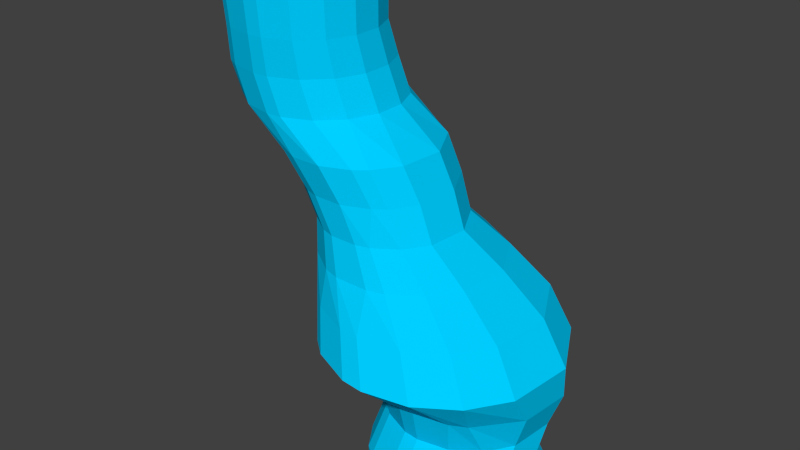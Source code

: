# Source: ModelData.blend  (saved by Blender 2.69.0; exported with 4.5.12 LTS)
import bpy
from mathutils import Matrix  # noqa: F401  (used for matrix-valued properties, if any)

bpy.ops.wm.read_factory_settings(use_empty=True)
scene = bpy.context.scene
scene.name = 'Scene'

# ---- collections
col_collection_1 = bpy.data.collections.new('Collection 1'); scene.collection.children.link(col_collection_1)

# ---- materials (node trees are filled in below, after node groups)
mat_material = bpy.data.materials.new('Material')
mat_material.alpha_threshold = 0.0
mat_material.use_transparent_shadow = False
mat_material.diffuse_color = (0.0, 0.6189, 1.0, 1.0)
mat_material.roughness = 0.5
mat_material.line_color = (0.0, 0.0, 0.0, 1.0)

# ---- material node trees

# ---- world
world_world = bpy.data.worlds.new('World'); scene.world = world_world
world_world.color = (0.05088, 0.05088, 0.05088)
world_world.use_sun_shadow = False
world_world.sun_shadow_jitter_overblur = 0.0
world_world.cycles.sampling_method = 'MANUAL'
world_world.cycles.sample_map_resolution = 256

# ---- meshes
me_slice_100 = bpy.data.meshes.new('slice.100')
me_slice_100.from_pydata([(0.0, 1.0, 0.0), (-0.1951, 0.9808, 0.0), (-0.3827, 0.9239, 0.0), (-0.5556, 0.8315, 0.0), (-0.7071, 0.7071, 0.0), (-0.8315, 0.5556, 0.0), (-0.9239, 0.3827, 0.0), (-0.9808, 0.1951, 0.0), (-1.0, 7.55e-08, 0.0), (-0.9808, -0.1951, 0.0), (-0.9239, -0.3827, 0.0), (-0.8315, -0.5556, 0.0), (-0.7071, -0.7071, 0.0), (-0.5556, -0.8315, 0.0), (-0.3827, -0.9239, 0.0), (-0.1951, -0.9808, 0.0), (3.258e-07, -1.0, 0.0), (0.1951, -0.9808, 0.0), (0.3827, -0.9239, 0.0), (0.5556, -0.8315, 0.0), (0.7071, -0.7071, 0.0), (0.8315, -0.5556, 0.0), (0.9239, -0.3827, 0.0), (0.9808, -0.1951, 0.0), (1.0, 9.656e-07, 0.0), (0.9808, 0.1951, 0.0), (0.9239, 0.3827, 0.0), (0.8315, 0.5556, 0.0), (0.7071, 0.7071, 0.0), (0.5556, 0.8315, 0.0), (0.3827, 0.9239, 0.0), (0.1951, 0.9808, 0.0)], [(1, 0), (2, 1), (3, 2), (4, 3), (5, 4), (6, 5), (7, 6), (8, 7), (9, 8), (10, 9), (11, 10), (12, 11), (13, 12), (14, 13), (15, 14), (16, 15), (17, 16), (18, 17), (19, 18), (20, 19), (21, 20), (22, 21), (23, 22), (24, 23), (25, 24), (26, 25), (27, 26), (28, 27), (29, 28), (30, 29), (31, 30), (0, 31)], [])
me_slice_100.use_remesh_preserve_volume = False
me_slice_100.use_remesh_preserve_attributes = False
me_slice_100.use_mirror_vertex_groups = False
me_slice_100.update()
me_slice_013 = bpy.data.meshes.new('slice.013')
me_slice_013.from_pydata([(0.0, 1.0, 0.0), (-0.1951, 0.9808, 0.0), (-0.3827, 0.9239, 0.0), (-0.5556, 0.8315, 0.0), (-0.7071, 0.7071, 0.0), (-0.8315, 0.5556, 0.0), (-0.9239, 0.3827, 0.0), (-0.9808, 0.1951, 0.0), (-1.0, 7.55e-08, 0.0), (-0.9808, -0.1951, 0.0), (-0.9239, -0.3827, 0.0), (-0.8315, -0.5556, 0.0), (-0.7071, -0.7071, 0.0), (-0.5556, -0.8315, 0.0), (-0.3827, -0.9239, 0.0), (-0.1951, -0.9808, 0.0), (3.258e-07, -1.0, 0.0), (0.1951, -0.9808, 0.0), (0.3827, -0.9239, 0.0), (0.5556, -0.8315, 0.0), (0.7071, -0.7071, 0.0), (0.8315, -0.5556, 0.0), (0.9239, -0.3827, 0.0), (0.9808, -0.1951, 0.0), (1.0, 9.656e-07, 0.0), (0.9808, 0.1951, 0.0), (0.9239, 0.3827, 0.0), (0.8315, 0.5556, 0.0), (0.7071, 0.7071, 0.0), (0.5556, 0.8315, 0.0), (0.3827, 0.9239, 0.0), (0.1951, 0.9808, 0.0)], [(1, 0), (2, 1), (3, 2), (4, 3), (5, 4), (6, 5), (7, 6), (8, 7), (9, 8), (10, 9), (11, 10), (12, 11), (13, 12), (14, 13), (15, 14), (16, 15), (17, 16), (18, 17), (19, 18), (20, 19), (21, 20), (22, 21), (23, 22), (24, 23), (25, 24), (26, 25), (27, 26), (28, 27), (29, 28), (30, 29), (31, 30), (0, 31)], [])
me_slice_013.use_remesh_preserve_volume = False
me_slice_013.use_remesh_preserve_attributes = False
me_slice_013.use_mirror_vertex_groups = False
me_slice_013.update()
me_slice_012 = bpy.data.meshes.new('slice.012')
me_slice_012.from_pydata([(0.0, 1.0, 0.0), (-0.1951, 0.9808, 0.0), (-0.3827, 0.9239, 0.0), (-0.5556, 0.8315, 0.0), (-0.7071, 0.7071, 0.0), (-0.8315, 0.5556, 0.0), (-0.9239, 0.3827, 0.0), (-0.9808, 0.1951, 0.0), (-1.0, 7.55e-08, 0.0), (-0.9808, -0.1951, 0.0), (-0.9239, -0.3827, 0.0), (-0.8315, -0.5556, 0.0), (-0.7071, -0.7071, 0.0), (-0.5556, -0.8315, 0.0), (-0.3827, -0.9239, 0.0), (-0.1951, -0.9808, 0.0), (3.258e-07, -1.0, 0.0), (0.1951, -0.9808, 0.0), (0.3827, -0.9239, 0.0), (0.5556, -0.8315, 0.0), (0.7071, -0.7071, 0.0), (0.8315, -0.5556, 0.0), (0.9239, -0.3827, 0.0), (0.9808, -0.1951, 0.0), (1.0, 9.656e-07, 0.0), (0.9808, 0.1951, 0.0), (0.9239, 0.3827, 0.0), (0.8315, 0.5556, 0.0), (0.7071, 0.7071, 0.0), (0.5556, 0.8315, 0.0), (0.3827, 0.9239, 0.0), (0.1951, 0.9808, 0.0)], [(1, 0), (2, 1), (3, 2), (4, 3), (5, 4), (6, 5), (7, 6), (8, 7), (9, 8), (10, 9), (11, 10), (12, 11), (13, 12), (14, 13), (15, 14), (16, 15), (17, 16), (18, 17), (19, 18), (20, 19), (21, 20), (22, 21), (23, 22), (24, 23), (25, 24), (26, 25), (27, 26), (28, 27), (29, 28), (30, 29), (31, 30), (0, 31)], [])
me_slice_012.use_remesh_preserve_volume = False
me_slice_012.use_remesh_preserve_attributes = False
me_slice_012.use_mirror_vertex_groups = False
me_slice_012.update()
me_slice_011 = bpy.data.meshes.new('slice.011')
me_slice_011.from_pydata([(0.0, 1.0, 0.0), (-0.1951, 0.9808, 0.0), (-0.3827, 0.9239, 0.0), (-0.5556, 0.8315, 0.0), (-0.7071, 0.7071, 0.0), (-0.8315, 0.5556, 0.0), (-0.9239, 0.3827, 0.0), (-0.9808, 0.1951, 0.0), (-1.0, 7.55e-08, 0.0), (-0.9808, -0.1951, 0.0), (-0.9239, -0.3827, 0.0), (-0.8315, -0.5556, 0.0), (-0.7071, -0.7071, 0.0), (-0.5556, -0.8315, 0.0), (-0.3827, -0.9239, 0.0), (-0.1951, -0.9808, 0.0), (3.258e-07, -1.0, 0.0), (0.1951, -0.9808, 0.0), (0.3827, -0.9239, 0.0), (0.5556, -0.8315, 0.0), (0.7071, -0.7071, 0.0), (0.8315, -0.5556, 0.0), (0.9239, -0.3827, 0.0), (0.9808, -0.1951, 0.0), (1.0, 9.656e-07, 0.0), (0.9808, 0.1951, 0.0), (0.9239, 0.3827, 0.0), (0.8315, 0.5556, 0.0), (0.7071, 0.7071, 0.0), (0.5556, 0.8315, 0.0), (0.3827, 0.9239, 0.0), (0.1951, 0.9808, 0.0)], [(1, 0), (2, 1), (3, 2), (4, 3), (5, 4), (6, 5), (7, 6), (8, 7), (9, 8), (10, 9), (11, 10), (12, 11), (13, 12), (14, 13), (15, 14), (16, 15), (17, 16), (18, 17), (19, 18), (20, 19), (21, 20), (22, 21), (23, 22), (24, 23), (25, 24), (26, 25), (27, 26), (28, 27), (29, 28), (30, 29), (31, 30), (0, 31)], [])
me_slice_011.use_remesh_preserve_volume = False
me_slice_011.use_remesh_preserve_attributes = False
me_slice_011.use_mirror_vertex_groups = False
me_slice_011.update()
me_slice_010 = bpy.data.meshes.new('slice.010')
me_slice_010.from_pydata([(0.0, 1.0, 0.0), (-0.1951, 0.9808, 0.0), (-0.3827, 0.9239, 0.0), (-0.5556, 0.8315, 0.0), (-0.7071, 0.7071, 0.0), (-0.8315, 0.5556, 0.0), (-0.9239, 0.3827, 0.0), (-0.9808, 0.1951, 0.0), (-1.0, 7.55e-08, 0.0), (-0.9808, -0.1951, 0.0), (-0.9239, -0.3827, 0.0), (-0.8315, -0.5556, 0.0), (-0.7071, -0.7071, 0.0), (-0.5556, -0.8315, 0.0), (-0.3827, -0.9239, 0.0), (-0.1951, -0.9808, 0.0), (3.258e-07, -1.0, 0.0), (0.1951, -0.9808, 0.0), (0.3827, -0.9239, 0.0), (0.5556, -0.8315, 0.0), (0.7071, -0.7071, 0.0), (0.8315, -0.5556, 0.0), (0.9239, -0.3827, 0.0), (0.9808, -0.1951, 0.0), (1.0, 9.656e-07, 0.0), (0.9808, 0.1951, 0.0), (0.9239, 0.3827, 0.0), (0.8315, 0.5556, 0.0), (0.7071, 0.7071, 0.0), (0.5556, 0.8315, 0.0), (0.3827, 0.9239, 0.0), (0.1951, 0.9808, 0.0)], [(1, 0), (2, 1), (3, 2), (4, 3), (5, 4), (6, 5), (7, 6), (8, 7), (9, 8), (10, 9), (11, 10), (12, 11), (13, 12), (14, 13), (15, 14), (16, 15), (17, 16), (18, 17), (19, 18), (20, 19), (21, 20), (22, 21), (23, 22), (24, 23), (25, 24), (26, 25), (27, 26), (28, 27), (29, 28), (30, 29), (31, 30), (0, 31)], [])
me_slice_010.use_remesh_preserve_volume = False
me_slice_010.use_remesh_preserve_attributes = False
me_slice_010.use_mirror_vertex_groups = False
me_slice_010.update()
me_slice_009 = bpy.data.meshes.new('slice.009')
me_slice_009.from_pydata([(0.0, 1.0, 0.0), (-0.1951, 0.9808, 0.0), (-0.3827, 0.9239, 0.0), (-0.5556, 0.8315, 0.0), (-0.7071, 0.7071, 0.0), (-0.8315, 0.5556, 0.0), (-0.9239, 0.3827, 0.0), (-0.9808, 0.1951, 0.0), (-1.0, 7.55e-08, 0.0), (-0.9808, -0.1951, 0.0), (-0.9239, -0.3827, 0.0), (-0.8315, -0.5556, 0.0), (-0.7071, -0.7071, 0.0), (-0.5556, -0.8315, 0.0), (-0.3827, -0.9239, 0.0), (-0.1951, -0.9808, 0.0), (3.258e-07, -1.0, 0.0), (0.1951, -0.9808, 0.0), (0.3827, -0.9239, 0.0), (0.5556, -0.8315, 0.0), (0.7071, -0.7071, 0.0), (0.8315, -0.5556, 0.0), (0.9239, -0.3827, 0.0), (0.9808, -0.1951, 0.0), (1.0, 9.656e-07, 0.0), (0.9808, 0.1951, 0.0), (0.9239, 0.3827, 0.0), (0.8315, 0.5556, 0.0), (0.7071, 0.7071, 0.0), (0.5556, 0.8315, 0.0), (0.3827, 0.9239, 0.0), (0.1951, 0.9808, 0.0)], [(1, 0), (2, 1), (3, 2), (4, 3), (5, 4), (6, 5), (7, 6), (8, 7), (9, 8), (10, 9), (11, 10), (12, 11), (13, 12), (14, 13), (15, 14), (16, 15), (17, 16), (18, 17), (19, 18), (20, 19), (21, 20), (22, 21), (23, 22), (24, 23), (25, 24), (26, 25), (27, 26), (28, 27), (29, 28), (30, 29), (31, 30), (0, 31)], [])
me_slice_009.use_remesh_preserve_volume = False
me_slice_009.use_remesh_preserve_attributes = False
me_slice_009.use_mirror_vertex_groups = False
me_slice_009.update()
me_slice_008 = bpy.data.meshes.new('slice.008')
me_slice_008.from_pydata([(0.0, 1.0, 0.0), (-0.1951, 0.9808, 0.0), (-0.3827, 0.9239, 0.0), (-0.5556, 0.8315, 0.0), (-0.7071, 0.7071, 0.0), (-0.8315, 0.5556, 0.0), (-0.9239, 0.3827, 0.0), (-0.9808, 0.1951, 0.0), (-1.0, 7.55e-08, 0.0), (-0.9808, -0.1951, 0.0), (-0.9239, -0.3827, 0.0), (-0.8315, -0.5556, 0.0), (-0.7071, -0.7071, 0.0), (-0.5556, -0.8315, 0.0), (-0.3827, -0.9239, 0.0), (-0.1951, -0.9808, 0.0), (3.258e-07, -1.0, 0.0), (0.1951, -0.9808, 0.0), (0.3827, -0.9239, 0.0), (0.5556, -0.8315, 0.0), (0.7071, -0.7071, 0.0), (0.8315, -0.5556, 0.0), (0.9239, -0.3827, 0.0), (0.9808, -0.1951, 0.0), (1.0, 9.656e-07, 0.0), (0.9808, 0.1951, 0.0), (0.9239, 0.3827, 0.0), (0.8315, 0.5556, 0.0), (0.7071, 0.7071, 0.0), (0.5556, 0.8315, 0.0), (0.3827, 0.9239, 0.0), (0.1951, 0.9808, 0.0)], [(1, 0), (2, 1), (3, 2), (4, 3), (5, 4), (6, 5), (7, 6), (8, 7), (9, 8), (10, 9), (11, 10), (12, 11), (13, 12), (14, 13), (15, 14), (16, 15), (17, 16), (18, 17), (19, 18), (20, 19), (21, 20), (22, 21), (23, 22), (24, 23), (25, 24), (26, 25), (27, 26), (28, 27), (29, 28), (30, 29), (31, 30), (0, 31)], [])
me_slice_008.use_remesh_preserve_volume = False
me_slice_008.use_remesh_preserve_attributes = False
me_slice_008.use_mirror_vertex_groups = False
me_slice_008.update()
me_slice_007 = bpy.data.meshes.new('slice.007')
me_slice_007.from_pydata([(0.0, 1.0, 0.0), (-0.1951, 0.9808, 0.0), (-0.3827, 0.9239, 0.0), (-0.5556, 0.8315, 0.0), (-0.7071, 0.7071, 0.0), (-0.8315, 0.5556, 0.0), (-0.9239, 0.3827, 0.0), (-0.9808, 0.1951, 0.0), (-1.0, 7.55e-08, 0.0), (-0.9808, -0.1951, 0.0), (-0.9239, -0.3827, 0.0), (-0.8315, -0.5556, 0.0), (-0.7071, -0.7071, 0.0), (-0.5556, -0.8315, 0.0), (-0.3827, -0.9239, 0.0), (-0.1951, -0.9808, 0.0), (3.258e-07, -1.0, 0.0), (0.1951, -0.9808, 0.0), (0.3827, -0.9239, 0.0), (0.5556, -0.8315, 0.0), (0.7071, -0.7071, 0.0), (0.8315, -0.5556, 0.0), (0.9239, -0.3827, 0.0), (0.9808, -0.1951, 0.0), (1.0, 9.656e-07, 0.0), (0.9808, 0.1951, 0.0), (0.9239, 0.3827, 0.0), (0.8315, 0.5556, 0.0), (0.7071, 0.7071, 0.0), (0.5556, 0.8315, 0.0), (0.3827, 0.9239, 0.0), (0.1951, 0.9808, 0.0)], [(1, 0), (2, 1), (3, 2), (4, 3), (5, 4), (6, 5), (7, 6), (8, 7), (9, 8), (10, 9), (11, 10), (12, 11), (13, 12), (14, 13), (15, 14), (16, 15), (17, 16), (18, 17), (19, 18), (20, 19), (21, 20), (22, 21), (23, 22), (24, 23), (25, 24), (26, 25), (27, 26), (28, 27), (29, 28), (30, 29), (31, 30), (0, 31)], [])
me_slice_007.use_remesh_preserve_volume = False
me_slice_007.use_remesh_preserve_attributes = False
me_slice_007.use_mirror_vertex_groups = False
me_slice_007.update()
me_slice_006 = bpy.data.meshes.new('slice.006')
me_slice_006.from_pydata([(0.0, 1.0, 0.0), (-0.1951, 0.9808, 0.0), (-0.3827, 0.9239, 0.0), (-0.5556, 0.8315, 0.0), (-0.7071, 0.7071, 0.0), (-0.8315, 0.5556, 0.0), (-0.9239, 0.3827, 0.0), (-0.9808, 0.1951, 0.0), (-1.0, 7.55e-08, 0.0), (-0.9808, -0.1951, 0.0), (-0.9239, -0.3827, 0.0), (-0.8315, -0.5556, 0.0), (-0.7071, -0.7071, 0.0), (-0.5556, -0.8315, 0.0), (-0.3827, -0.9239, 0.0), (-0.1951, -0.9808, 0.0), (3.258e-07, -1.0, 0.0), (0.1951, -0.9808, 0.0), (0.3827, -0.9239, 0.0), (0.5556, -0.8315, 0.0), (0.7071, -0.7071, 0.0), (0.8315, -0.5556, 0.0), (0.9239, -0.3827, 0.0), (0.9808, -0.1951, 0.0), (1.0, 9.656e-07, 0.0), (0.9808, 0.1951, 0.0), (0.9239, 0.3827, 0.0), (0.8315, 0.5556, 0.0), (0.7071, 0.7071, 0.0), (0.5556, 0.8315, 0.0), (0.3827, 0.9239, 0.0), (0.1951, 0.9808, 0.0)], [(1, 0), (2, 1), (3, 2), (4, 3), (5, 4), (6, 5), (7, 6), (8, 7), (9, 8), (10, 9), (11, 10), (12, 11), (13, 12), (14, 13), (15, 14), (16, 15), (17, 16), (18, 17), (19, 18), (20, 19), (21, 20), (22, 21), (23, 22), (24, 23), (25, 24), (26, 25), (27, 26), (28, 27), (29, 28), (30, 29), (31, 30), (0, 31)], [])
me_slice_006.use_remesh_preserve_volume = False
me_slice_006.use_remesh_preserve_attributes = False
me_slice_006.use_mirror_vertex_groups = False
me_slice_006.update()
me_slice_005 = bpy.data.meshes.new('slice.005')
me_slice_005.from_pydata([(0.0, 1.0, 0.0), (-0.1951, 0.9808, 0.0), (-0.3827, 0.9239, 0.0), (-0.5556, 0.8315, 0.0), (-0.7071, 0.7071, 0.0), (-0.8315, 0.5556, 0.0), (-0.9239, 0.3827, 0.0), (-0.9808, 0.1951, 0.0), (-1.0, 7.55e-08, 0.0), (-0.9808, -0.1951, 0.0), (-0.9239, -0.3827, 0.0), (-0.8315, -0.5556, 0.0), (-0.7071, -0.7071, 0.0), (-0.5556, -0.8315, 0.0), (-0.3827, -0.9239, 0.0), (-0.1951, -0.9808, 0.0), (3.258e-07, -1.0, 0.0), (0.1951, -0.9808, 0.0), (0.3827, -0.9239, 0.0), (0.5556, -0.8315, 0.0), (0.7071, -0.7071, 0.0), (0.8315, -0.5556, 0.0), (0.9239, -0.3827, 0.0), (0.9808, -0.1951, 0.0), (1.0, 9.656e-07, 0.0), (0.9808, 0.1951, 0.0), (0.9239, 0.3827, 0.0), (0.8315, 0.5556, 0.0), (0.7071, 0.7071, 0.0), (0.5556, 0.8315, 0.0), (0.3827, 0.9239, 0.0), (0.1951, 0.9808, 0.0)], [(1, 0), (2, 1), (3, 2), (4, 3), (5, 4), (6, 5), (7, 6), (8, 7), (9, 8), (10, 9), (11, 10), (12, 11), (13, 12), (14, 13), (15, 14), (16, 15), (17, 16), (18, 17), (19, 18), (20, 19), (21, 20), (22, 21), (23, 22), (24, 23), (25, 24), (26, 25), (27, 26), (28, 27), (29, 28), (30, 29), (31, 30), (0, 31)], [])
me_slice_005.use_remesh_preserve_volume = False
me_slice_005.use_remesh_preserve_attributes = False
me_slice_005.use_mirror_vertex_groups = False
me_slice_005.update()
me_slice_004 = bpy.data.meshes.new('slice.004')
me_slice_004.from_pydata([(0.0, 1.0, 0.0), (-0.1951, 0.9808, 0.0), (-0.3827, 0.9239, 0.0), (-0.5556, 0.8315, 0.0), (-0.7071, 0.7071, 0.0), (-0.8315, 0.5556, 0.0), (-0.9239, 0.3827, 0.0), (-0.9808, 0.1951, 0.0), (-1.0, 7.55e-08, 0.0), (-0.9808, -0.1951, 0.0), (-0.9239, -0.3827, 0.0), (-0.8315, -0.5556, 0.0), (-0.7071, -0.7071, 0.0), (-0.5556, -0.8315, 0.0), (-0.3827, -0.9239, 0.0), (-0.1951, -0.9808, 0.0), (3.258e-07, -1.0, 0.0), (0.1951, -0.9808, 0.0), (0.3827, -0.9239, 0.0), (0.5556, -0.8315, 0.0), (0.7071, -0.7071, 0.0), (0.8315, -0.5556, 0.0), (0.9239, -0.3827, 0.0), (0.9808, -0.1951, 0.0), (1.0, 9.656e-07, 0.0), (0.9808, 0.1951, 0.0), (0.9239, 0.3827, 0.0), (0.8315, 0.5556, 0.0), (0.7071, 0.7071, 0.0), (0.5556, 0.8315, 0.0), (0.3827, 0.9239, 0.0), (0.1951, 0.9808, 0.0)], [(1, 0), (2, 1), (3, 2), (4, 3), (5, 4), (6, 5), (7, 6), (8, 7), (9, 8), (10, 9), (11, 10), (12, 11), (13, 12), (14, 13), (15, 14), (16, 15), (17, 16), (18, 17), (19, 18), (20, 19), (21, 20), (22, 21), (23, 22), (24, 23), (25, 24), (26, 25), (27, 26), (28, 27), (29, 28), (30, 29), (31, 30), (0, 31)], [])
me_slice_004.use_remesh_preserve_volume = False
me_slice_004.use_remesh_preserve_attributes = False
me_slice_004.use_mirror_vertex_groups = False
me_slice_004.update()
me_slice_003 = bpy.data.meshes.new('slice.003')
me_slice_003.from_pydata([(0.0, 1.0, 0.0), (-0.1951, 0.9808, 0.0), (-0.3827, 0.9239, 0.0), (-0.5556, 0.8315, 0.0), (-0.7071, 0.7071, 0.0), (-0.8315, 0.5556, 0.0), (-0.9239, 0.3827, 0.0), (-0.9808, 0.1951, 0.0), (-1.0, 7.55e-08, 0.0), (-0.9808, -0.1951, 0.0), (-0.9239, -0.3827, 0.0), (-0.8315, -0.5556, 0.0), (-0.7071, -0.7071, 0.0), (-0.5556, -0.8315, 0.0), (-0.3827, -0.9239, 0.0), (-0.1951, -0.9808, 0.0), (3.258e-07, -1.0, 0.0), (0.1951, -0.9808, 0.0), (0.3827, -0.9239, 0.0), (0.5556, -0.8315, 0.0), (0.7071, -0.7071, 0.0), (0.8315, -0.5556, 0.0), (0.9239, -0.3827, 0.0), (0.9808, -0.1951, 0.0), (1.0, 9.656e-07, 0.0), (0.9808, 0.1951, 0.0), (0.9239, 0.3827, 0.0), (0.8315, 0.5556, 0.0), (0.7071, 0.7071, 0.0), (0.5556, 0.8315, 0.0), (0.3827, 0.9239, 0.0), (0.1951, 0.9808, 0.0)], [(1, 0), (2, 1), (3, 2), (4, 3), (5, 4), (6, 5), (7, 6), (8, 7), (9, 8), (10, 9), (11, 10), (12, 11), (13, 12), (14, 13), (15, 14), (16, 15), (17, 16), (18, 17), (19, 18), (20, 19), (21, 20), (22, 21), (23, 22), (24, 23), (25, 24), (26, 25), (27, 26), (28, 27), (29, 28), (30, 29), (31, 30), (0, 31)], [])
me_slice_003.use_remesh_preserve_volume = False
me_slice_003.use_remesh_preserve_attributes = False
me_slice_003.use_mirror_vertex_groups = False
me_slice_003.update()
me_slice_002 = bpy.data.meshes.new('slice.002')
me_slice_002.from_pydata([(0.0, 1.0, 0.0), (-0.1951, 0.9808, 0.0), (-0.3827, 0.9239, 0.0), (-0.5556, 0.8315, 0.0), (-0.7071, 0.7071, 0.0), (-0.8315, 0.5556, 0.0), (-0.9239, 0.3827, 0.0), (-0.9808, 0.1951, 0.0), (-1.0, 7.55e-08, 0.0), (-0.9808, -0.1951, 0.0), (-0.9239, -0.3827, 0.0), (-0.8315, -0.5556, 0.0), (-0.7071, -0.7071, 0.0), (-0.5556, -0.8315, 0.0), (-0.3827, -0.9239, 0.0), (-0.1951, -0.9808, 0.0), (3.258e-07, -1.0, 0.0), (0.1951, -0.9808, 0.0), (0.3827, -0.9239, 0.0), (0.5556, -0.8315, 0.0), (0.7071, -0.7071, 0.0), (0.8315, -0.5556, 0.0), (0.9239, -0.3827, 0.0), (0.9808, -0.1951, 0.0), (1.0, 9.656e-07, 0.0), (0.9808, 0.1951, 0.0), (0.9239, 0.3827, 0.0), (0.8315, 0.5556, 0.0), (0.7071, 0.7071, 0.0), (0.5556, 0.8315, 0.0), (0.3827, 0.9239, 0.0), (0.1951, 0.9808, 0.0)], [(1, 0), (2, 1), (3, 2), (4, 3), (5, 4), (6, 5), (7, 6), (8, 7), (9, 8), (10, 9), (11, 10), (12, 11), (13, 12), (14, 13), (15, 14), (16, 15), (17, 16), (18, 17), (19, 18), (20, 19), (21, 20), (22, 21), (23, 22), (24, 23), (25, 24), (26, 25), (27, 26), (28, 27), (29, 28), (30, 29), (31, 30), (0, 31)], [])
me_slice_002.use_remesh_preserve_volume = False
me_slice_002.use_remesh_preserve_attributes = False
me_slice_002.use_mirror_vertex_groups = False
me_slice_002.update()
me_slice_001 = bpy.data.meshes.new('slice.001')
me_slice_001.from_pydata([(0.0, 1.0, 0.0), (-0.1951, 0.9808, 0.0), (-0.3827, 0.9239, 0.0), (-0.5556, 0.8315, 0.0), (-0.7071, 0.7071, 0.0), (-0.8315, 0.5556, 0.0), (-0.9239, 0.3827, 0.0), (-0.9808, 0.1951, 0.0), (-1.0, 7.55e-08, 0.0), (-0.9808, -0.1951, 0.0), (-0.9239, -0.3827, 0.0), (-0.8315, -0.5556, 0.0), (-0.7071, -0.7071, 0.0), (-0.5556, -0.8315, 0.0), (-0.3827, -0.9239, 0.0), (-0.1951, -0.9808, 0.0), (3.258e-07, -1.0, 0.0), (0.1951, -0.9808, 0.0), (0.3827, -0.9239, 0.0), (0.5556, -0.8315, 0.0), (0.7071, -0.7071, 0.0), (0.8315, -0.5556, 0.0), (0.9239, -0.3827, 0.0), (0.9808, -0.1951, 0.0), (1.0, 9.656e-07, 0.0), (0.9808, 0.1951, 0.0), (0.9239, 0.3827, 0.0), (0.8315, 0.5556, 0.0), (0.7071, 0.7071, 0.0), (0.5556, 0.8315, 0.0), (0.3827, 0.9239, 0.0), (0.1951, 0.9808, 0.0)], [(1, 0), (2, 1), (3, 2), (4, 3), (5, 4), (6, 5), (7, 6), (8, 7), (9, 8), (10, 9), (11, 10), (12, 11), (13, 12), (14, 13), (15, 14), (16, 15), (17, 16), (18, 17), (19, 18), (20, 19), (21, 20), (22, 21), (23, 22), (24, 23), (25, 24), (26, 25), (27, 26), (28, 27), (29, 28), (30, 29), (31, 30), (0, 31)], [])
me_slice_001.use_remesh_preserve_volume = False
me_slice_001.use_remesh_preserve_attributes = False
me_slice_001.use_mirror_vertex_groups = False
me_slice_001.update()
me_slice_000 = bpy.data.meshes.new('slice.000')
me_slice_000.from_pydata([(0.0, 1.0, 0.0), (-0.1951, 0.9808, 0.0), (-0.3827, 0.9239, 0.0), (-0.5556, 0.8315, 0.0), (-0.7071, 0.7071, 0.0), (-0.8315, 0.5556, 0.0), (-0.9239, 0.3827, 0.0), (-0.9808, 0.1951, 0.0), (-1.0, 7.55e-08, 0.0), (-0.9808, -0.1951, 0.0), (-0.9239, -0.3827, 0.0), (-0.8315, -0.5556, 0.0), (-0.7071, -0.7071, 0.0), (-0.5556, -0.8315, 0.0), (-0.3827, -0.9239, 0.0), (-0.1951, -0.9808, 0.0), (3.258e-07, -1.0, 0.0), (0.1951, -0.9808, 0.0), (0.3827, -0.9239, 0.0), (0.5556, -0.8315, 0.0), (0.7071, -0.7071, 0.0), (0.8315, -0.5556, 0.0), (0.9239, -0.3827, 0.0), (0.9808, -0.1951, 0.0), (1.0, 9.656e-07, 0.0), (0.9808, 0.1951, 0.0), (0.9239, 0.3827, 0.0), (0.8315, 0.5556, 0.0), (0.7071, 0.7071, 0.0), (0.5556, 0.8315, 0.0), (0.3827, 0.9239, 0.0), (0.1951, 0.9808, 0.0)], [(1, 0), (2, 1), (3, 2), (4, 3), (5, 4), (6, 5), (7, 6), (8, 7), (9, 8), (10, 9), (11, 10), (12, 11), (13, 12), (14, 13), (15, 14), (16, 15), (17, 16), (18, 17), (19, 18), (20, 19), (21, 20), (22, 21), (23, 22), (24, 23), (25, 24), (26, 25), (27, 26), (28, 27), (29, 28), (30, 29), (31, 30), (0, 31)], [])
me_slice_000.use_remesh_preserve_volume = False
me_slice_000.use_remesh_preserve_attributes = False
me_slice_000.use_mirror_vertex_groups = False
me_slice_000.update()
me_plane = bpy.data.meshes.new('Plane')
me_plane.from_pydata([(0.2483, -5.913, 11.24), (-1.737, -6.244, 11.24), (-3.722, -5.913, 11.24), (0.2483, 3.35, 11.24), (-1.737, 3.681, 11.24), (-3.722, 3.35, 11.24), (2.895, -3.267, 11.24), (3.226, -1.282, 11.24), (2.895, 0.7033, 11.24), (-6.368, 0.7033, 11.24), (-6.699, -1.282, 11.24), (-6.368, -3.267, 11.24), (1.902, -4.921, 11.24), (-5.376, -4.921, 11.24), (1.902, 2.358, 11.24), (-5.376, 2.358, 11.24), (-5.376, 2.358, 10.35), (1.902, 2.358, 10.35), (-5.376, -4.921, 10.35), (1.902, -4.921, 10.35), (-6.368, -3.267, 10.35), (-6.699, -1.282, 10.35), (-6.368, 0.7033, 10.35), (2.895, 0.7033, 10.35), (3.226, -1.282, 10.35), (2.895, -3.267, 10.35), (-3.722, 3.35, 10.35), (-1.737, 3.681, 10.35), (0.2483, 3.35, 10.35), (-3.722, -5.913, 10.35), (-1.737, -6.244, 10.35), (0.2483, -5.913, 10.35), (-5.376, 2.358, 9.528), (1.902, 2.358, 9.528), (-5.376, -4.921, 9.528), (1.902, -4.921, 9.528), (-6.368, -3.267, 9.528), (-6.699, -1.282, 9.528), (-6.368, 0.7033, 9.528), (2.895, 0.7033, 9.528), (3.226, -1.282, 9.528), (2.895, -3.267, 9.528), (-3.722, 3.35, 9.528), (-1.737, 3.681, 9.528), (0.2483, 3.35, 9.528), (-3.722, -5.913, 9.528), (-1.737, -6.244, 9.528), (0.2483, -5.913, 9.528), (-5.376, 2.358, 8.705), (1.902, 2.358, 8.705), (-5.376, -4.921, 8.705), (1.902, -4.921, 8.705), (-6.368, -3.267, 8.705), (-6.699, -1.282, 8.705), (-6.368, 0.7033, 8.705), (2.895, 0.7033, 8.705), (3.226, -1.282, 8.705), (2.895, -3.267, 8.705), (-3.722, 3.35, 8.705), (-1.737, 3.681, 8.705), (0.2483, 3.35, 8.705), (-3.722, -5.913, 8.705), (-1.737, -6.244, 8.705), (0.2483, -5.913, 8.705), (-5.376, 2.358, 7.819), (1.902, 2.358, 7.819), (-5.376, -4.921, 7.819), (1.902, -4.921, 7.819), (-6.368, -3.267, 7.819), (-6.699, -1.282, 7.819), (-6.368, 0.7033, 7.819), (2.895, 0.7033, 7.819), (3.226, -1.282, 7.819), (2.895, -3.267, 7.819), (-3.722, 3.35, 7.819), (-1.737, 3.681, 7.819), (0.2483, 3.35, 7.819), (-3.722, -5.913, 7.819), (-1.737, -6.244, 7.819), (0.2483, -5.913, 7.819), (-5.376, 2.358, 6.825), (1.902, 2.358, 6.825), (-5.376, -4.921, 6.825), (1.902, -4.921, 6.825), (-6.368, -3.267, 6.825), (-6.699, -1.282, 6.825), (-6.368, 0.7033, 6.825), (2.895, 0.7033, 6.825), (3.226, -1.282, 6.825), (2.895, -3.267, 6.825), (-3.722, 3.35, 6.825), (-1.737, 3.681, 6.825), (0.2483, 3.35, 6.825), (-3.722, -5.913, 6.825), (-1.737, -6.244, 6.825), (0.2483, -5.913, 6.825), (-5.376, 2.358, 5.67), (1.902, 2.358, 5.67), (-5.376, -4.921, 5.67), (1.902, -4.921, 5.67), (-6.368, -3.267, 5.67), (-6.699, -1.282, 5.67), (-6.368, 0.7033, 5.67), (2.895, 0.7033, 5.67), (3.226, -1.282, 5.67), (2.895, -3.267, 5.67), (-3.722, 3.35, 5.67), (-1.737, 3.681, 5.67), (0.2483, 3.35, 5.67), (-3.722, -5.913, 5.67), (-1.737, -6.244, 5.67), (0.2483, -5.913, 5.67), (-5.376, 2.358, 4.247), (1.902, 2.358, 4.247), (-5.376, -4.921, 4.247), (1.902, -4.921, 4.247), (-6.368, -3.267, 4.247), (-6.699, -1.282, 4.247), (-6.368, 0.7033, 4.247), (2.895, 0.7033, 4.247), (3.226, -1.282, 4.247), (2.895, -3.267, 4.247), (-3.722, 3.35, 4.247), (-1.737, 3.681, 4.247), (0.2483, 3.35, 4.247), (-3.722, -5.913, 4.247), (-1.737, -6.244, 4.247), (0.2483, -5.913, 4.247), (-5.376, 2.358, 2.636), (1.902, 2.358, 2.636), (-5.376, -4.921, 2.636), (1.902, -4.921, 2.636), (-6.368, -3.267, 2.636), (-6.699, -1.282, 2.636), (-6.368, 0.7033, 2.636), (2.895, 0.7033, 2.636), (3.226, -1.282, 2.636), (2.895, -3.267, 2.636), (-3.722, 3.35, 2.636), (-1.737, 3.681, 2.636), (0.2483, 3.35, 2.636), (-3.722, -5.913, 2.636), (-1.737, -6.244, 2.636), (0.2483, -5.913, 2.636), (-5.376, 2.358, 1.185), (1.902, 2.358, 1.185), (-5.376, -4.921, 1.185), (1.902, -4.921, 1.185), (-6.368, -3.267, 1.185), (-6.699, -1.282, 1.185), (-6.368, 0.7033, 1.185), (2.895, 0.7033, 1.185), (3.226, -1.282, 1.185), (2.895, -3.267, 1.185), (-3.722, 3.35, 1.185), (-1.737, 3.681, 1.185), (0.2483, 3.35, 1.185), (-3.722, -5.913, 1.185), (-1.737, -6.244, 1.185), (0.2483, -5.913, 1.185), (-5.376, 2.358, -0.2111), (1.902, 2.358, -0.2111), (-5.376, -4.921, -0.2111), (1.902, -4.921, -0.2111), (-6.368, -3.267, -0.2111), (-6.699, -1.282, -0.2111), (-6.368, 0.7033, -0.2111), (2.895, 0.7033, -0.2111), (3.226, -1.282, -0.2111), (2.895, -3.267, -0.2111), (-3.722, 3.35, -0.2111), (-1.737, 3.681, -0.2111), (0.2483, 3.35, -0.2111), (-3.722, -5.913, -0.2111), (-1.737, -6.244, -0.2111), (0.2483, -5.913, -0.2111), (-5.376, 2.358, -1.366), (1.902, 2.358, -1.366), (-5.376, -4.921, -1.366), (1.902, -4.921, -1.366), (-6.368, -3.267, -1.366), (-6.699, -1.282, -1.366), (-6.368, 0.7033, -1.366), (2.895, 0.7033, -1.366), (3.226, -1.282, -1.366), (2.895, -3.267, -1.366), (-3.722, 3.35, -1.366), (-1.737, 3.681, -1.366), (0.2483, 3.35, -1.366), (-3.722, -5.913, -1.366), (-1.737, -6.244, -1.366), (0.2483, -5.913, -1.366), (-5.376, 2.358, -2.628), (1.902, 2.358, -2.628), (-5.376, -4.921, -2.628), (1.902, -4.921, -2.628), (-6.368, -3.267, -2.628), (-6.699, -1.282, -2.628), (-6.368, 0.7033, -2.628), (2.895, 0.7033, -2.628), (3.226, -1.282, -2.628), (2.895, -3.267, -2.628), (-3.722, 3.35, -2.628), (-1.737, 3.681, -2.628), (0.2483, 3.35, -2.628), (-3.722, -5.913, -2.628), (-1.737, -6.244, -2.628), (0.2483, -5.913, -2.628), (-5.376, 2.358, -3.917), (1.902, 2.358, -3.917), (-5.376, -4.921, -3.917), (1.902, -4.921, -3.917), (-6.368, -3.267, -3.917), (-6.699, -1.282, -3.917), (-6.368, 0.7033, -3.917), (2.895, 0.7033, -3.917), (3.226, -1.282, -3.917), (2.895, -3.267, -3.917), (-3.722, 3.35, -3.917), (-1.737, 3.681, -3.917), (0.2483, 3.35, -3.917), (-3.722, -5.913, -3.917), (-1.737, -6.244, -3.917), (0.2483, -5.913, -3.917), (-5.376, 2.358, -5.421), (1.902, 2.358, -5.421), (-5.376, -4.921, -5.421), (1.902, -4.921, -5.421), (-6.368, -3.267, -5.421), (-6.699, -1.282, -5.421), (-6.368, 0.7033, -5.421), (2.895, 0.7033, -5.421), (3.226, -1.282, -5.421), (2.895, -3.267, -5.421), (-3.722, 3.35, -5.421), (-1.737, 3.681, -5.421), (0.2483, 3.35, -5.421), (-3.722, -5.913, -5.421), (-1.737, -6.244, -5.421), (0.2483, -5.913, -5.421)], [], [(2, 13, 18, 29), (7, 6, 25, 24), (13, 11, 20, 18), (1, 2, 29, 30), (6, 12, 19, 25), (11, 10, 21, 20), (0, 1, 30, 31), (15, 5, 26, 16), (10, 9, 22, 21), (12, 0, 31, 19), (5, 4, 27, 26), (9, 15, 16, 22), (4, 3, 28, 27), (14, 8, 23, 17), (3, 14, 17, 28), (8, 7, 24, 23), (19, 31, 47, 35), (0, 12, 6, 7, 8, 14, 3, 4, 5, 15, 9, 10, 11, 13, 2, 1), (44, 33, 49, 60), (26, 27, 43, 42), (22, 16, 32, 38), (27, 28, 44, 43), (17, 23, 39, 33), (28, 17, 33, 44), (23, 24, 40, 39), (29, 18, 34, 45), (24, 25, 41, 40), (18, 20, 36, 34), (30, 29, 45, 46), (25, 19, 35, 41), (20, 21, 37, 36), (31, 30, 46, 47), (16, 26, 42, 32), (21, 22, 38, 37), (59, 60, 76, 75), (39, 40, 56, 55), (45, 34, 50, 61), (40, 41, 57, 56), (34, 36, 52, 50), (46, 45, 61, 62), (41, 35, 51, 57), (36, 37, 53, 52), (47, 46, 62, 63), (32, 42, 58, 48), (37, 38, 54, 53), (35, 47, 63, 51), (42, 43, 59, 58), (38, 32, 48, 54), (43, 44, 60, 59), (33, 39, 55, 49), (67, 79, 95, 83), (49, 55, 71, 65), (60, 49, 65, 76), (55, 56, 72, 71), (61, 50, 66, 77), (56, 57, 73, 72), (50, 52, 68, 66), (62, 61, 77, 78), (57, 51, 67, 73), (52, 53, 69, 68), (63, 62, 78, 79), (48, 58, 74, 64), (53, 54, 70, 69), (51, 63, 79, 67), (58, 59, 75, 74), (54, 48, 64, 70), (95, 94, 110, 111), (74, 75, 91, 90), (70, 64, 80, 86), (75, 76, 92, 91), (65, 71, 87, 81), (76, 65, 81, 92), (71, 72, 88, 87), (77, 66, 82, 93), (72, 73, 89, 88), (66, 68, 84, 82), (78, 77, 93, 94), (73, 67, 83, 89), (68, 69, 85, 84), (79, 78, 94, 95), (64, 74, 90, 80), (69, 70, 86, 85), (98, 100, 116, 114), (80, 90, 106, 96), (85, 86, 102, 101), (83, 95, 111, 99), (90, 91, 107, 106), (86, 80, 96, 102), (91, 92, 108, 107), (81, 87, 103, 97), (92, 81, 97, 108), (87, 88, 104, 103), (93, 82, 98, 109), (88, 89, 105, 104), (82, 84, 100, 98), (94, 93, 109, 110), (89, 83, 99, 105), (84, 85, 101, 100), (119, 120, 136, 135), (110, 109, 125, 126), (105, 99, 115, 121), (100, 101, 117, 116), (111, 110, 126, 127), (96, 106, 122, 112), (101, 102, 118, 117), (99, 111, 127, 115), (106, 107, 123, 122), (102, 96, 112, 118), (107, 108, 124, 123), (97, 103, 119, 113), (108, 97, 113, 124), (103, 104, 120, 119), (109, 98, 114, 125), (104, 105, 121, 120), (139, 140, 156, 155), (125, 114, 130, 141), (120, 121, 137, 136), (114, 116, 132, 130), (126, 125, 141, 142), (121, 115, 131, 137), (116, 117, 133, 132), (127, 126, 142, 143), (112, 122, 138, 128), (117, 118, 134, 133), (115, 127, 143, 131), (122, 123, 139, 138), (118, 112, 128, 134), (123, 124, 140, 139), (113, 119, 135, 129), (124, 113, 129, 140), (147, 159, 175, 163), (129, 135, 151, 145), (140, 129, 145, 156), (135, 136, 152, 151), (141, 130, 146, 157), (136, 137, 153, 152), (130, 132, 148, 146), (142, 141, 157, 158), (137, 131, 147, 153), (132, 133, 149, 148), (143, 142, 158, 159), (128, 138, 154, 144), (133, 134, 150, 149), (131, 143, 159, 147), (138, 139, 155, 154), (134, 128, 144, 150), (175, 174, 190, 191), (154, 155, 171, 170), (150, 144, 160, 166), (155, 156, 172, 171), (145, 151, 167, 161), (156, 145, 161, 172), (151, 152, 168, 167), (157, 146, 162, 173), (152, 153, 169, 168), (146, 148, 164, 162), (158, 157, 173, 174), (153, 147, 163, 169), (148, 149, 165, 164), (159, 158, 174, 175), (144, 154, 170, 160), (149, 150, 166, 165), (190, 189, 205, 206), (160, 170, 186, 176), (165, 166, 182, 181), (163, 175, 191, 179), (170, 171, 187, 186), (166, 160, 176, 182), (171, 172, 188, 187), (161, 167, 183, 177), (172, 161, 177, 188), (167, 168, 184, 183), (173, 162, 178, 189), (168, 169, 185, 184), (162, 164, 180, 178), (174, 173, 189, 190), (169, 163, 179, 185), (164, 165, 181, 180), (205, 194, 210, 221), (185, 179, 195, 201), (180, 181, 197, 196), (191, 190, 206, 207), (176, 186, 202, 192), (181, 182, 198, 197), (179, 191, 207, 195), (186, 187, 203, 202), (182, 176, 192, 198), (187, 188, 204, 203), (177, 183, 199, 193), (188, 177, 193, 204), (183, 184, 200, 199), (189, 178, 194, 205), (184, 185, 201, 200), (178, 180, 196, 194), (220, 209, 225, 236), (200, 201, 217, 216), (194, 196, 212, 210), (206, 205, 221, 222), (201, 195, 211, 217), (196, 197, 213, 212), (207, 206, 222, 223), (192, 202, 218, 208), (197, 198, 214, 213), (195, 207, 223, 211), (202, 203, 219, 218), (198, 192, 208, 214), (203, 204, 220, 219), (193, 199, 215, 209), (204, 193, 209, 220), (199, 200, 216, 215), (239, 238, 237, 226, 228, 229, 230, 224, 234, 235, 236, 225, 231, 232, 233, 227), (215, 216, 232, 231), (221, 210, 226, 237), (216, 217, 233, 232), (210, 212, 228, 226), (222, 221, 237, 238), (217, 211, 227, 233), (212, 213, 229, 228), (223, 222, 238, 239), (208, 218, 234, 224), (213, 214, 230, 229), (211, 223, 239, 227), (218, 219, 235, 234), (214, 208, 224, 230), (219, 220, 236, 235), (209, 215, 231, 225)])
_uv = me_plane.uv_layers.new(name='UVMap')
_uv.uv.foreach_set('vector', [0.0, 0.0, 1.0, 0.0, 1.0, 1.0, 0.0, 1.0, 0.0, 0.0, 1.0, 0.0, 1.0, 1.0, 0.0, 1.0, 0.0, 0.0, 1.0, 0.0, 1.0, 1.0, 0.0, 1.0, 0.0, 0.0, 1.0, 0.0, 1.0, 1.0, 0.0, 1.0, 0.0, 0.0, 1.0, 0.0, 1.0, 1.0, 0.0, 1.0, 0.0, 0.0, 1.0, 0.0, 1.0, 1.0, 0.0, 1.0, 0.0, 0.0, 1.0, 0.0, 1.0, 1.0, 0.0, 1.0, 0.0, 0.0, 1.0, 0.0, 1.0, 1.0, 0.0, 1.0, 0.0, 0.0, 1.0, 0.0, 1.0, 1.0, 0.0, 1.0, 0.0, 0.0, 1.0, 0.0, 1.0, 1.0, 0.0, 1.0, 0.0, 0.0, 1.0, 0.0, 1.0, 1.0, 0.0, 1.0, 0.0, 0.0, 1.0, 0.0, 1.0, 1.0, 0.0, 1.0, 0.0, 0.0, 1.0, 0.0, 1.0, 1.0, 0.0, 1.0, 0.0, 0.0, 1.0, 0.0, 1.0, 1.0, 0.0, 1.0, 0.0, 0.0, 1.0, 0.0, 1.0, 1.0, 0.0, 1.0, 0.0, 0.0, 1.0, 0.0, 1.0, 1.0, 0.0, 1.0, 0.0, 0.0, 1.0, 0.0, 1.0, 1.0, 0.0, 1.0, 0.5, 1.0, 0.6913, 0.9619, 0.8536, 0.8536, 0.9619, 0.6913, 1.0, 0.5, 0.9619, 0.3087, 0.8536, 0.1464, 0.6913, 0.03806, 0.5, 0.0, 0.3087, 0.03806, 0.1464, 0.1464, 0.03806, 0.3087, 0.0, 0.5, 0.03806, 0.6913, 0.1464, 0.8536, 0.3087, 0.9619, 0.0, 0.0, 1.0, 0.0, 1.0, 1.0, 0.0, 1.0, 0.0, 0.0, 1.0, 0.0, 1.0, 1.0, 0.0, 1.0, 0.0, 0.0, 1.0, 0.0, 1.0, 1.0, 0.0, 1.0, 0.0, 0.0, 1.0, 0.0, 1.0, 1.0, 0.0, 1.0, 0.0, 0.0, 1.0, 0.0, 1.0, 1.0, 0.0, 1.0, 0.0, 0.0, 1.0, 0.0, 1.0, 1.0, 0.0, 1.0, 0.0, 0.0, 1.0, 0.0, 1.0, 1.0, 0.0, 1.0, 0.0, 0.0, 1.0, 0.0, 1.0, 1.0, 0.0, 1.0, 0.0, 0.0, 1.0, 0.0, 1.0, 1.0, 0.0, 1.0, 0.0, 0.0, 1.0, 0.0, 1.0, 1.0, 0.0, 1.0, 0.0, 0.0, 1.0, 0.0, 1.0, 1.0, 0.0, 1.0, 0.0, 0.0, 1.0, 0.0, 1.0, 1.0, 0.0, 1.0, 0.0, 0.0, 1.0, 0.0, 1.0, 1.0, 0.0, 1.0, 0.0, 0.0, 1.0, 0.0, 1.0, 1.0, 0.0, 1.0, 0.0, 0.0, 1.0, 0.0, 1.0, 1.0, 0.0, 1.0, 0.0, 0.0, 1.0, 0.0, 1.0, 1.0, 0.0, 1.0, 0.0, 0.0, 1.0, 0.0, 1.0, 1.0, 0.0, 1.0, 0.0, 0.0, 1.0, 0.0, 1.0, 1.0, 0.0, 1.0, 0.0, 0.0, 1.0, 0.0, 1.0, 1.0, 0.0, 1.0, 0.0, 0.0, 1.0, 0.0, 1.0, 1.0, 0.0, 1.0, 0.0, 0.0, 1.0, 0.0, 1.0, 1.0, 0.0, 1.0, 0.0, 0.0, 1.0, 0.0, 1.0, 1.0, 0.0, 1.0, 0.0, 0.0, 1.0, 0.0, 1.0, 1.0, 0.0, 1.0, 0.0, 0.0, 1.0, 0.0, 1.0, 1.0, 0.0, 1.0, 0.0, 0.0, 1.0, 0.0, 1.0, 1.0, 0.0, 1.0, 0.0, 0.0, 1.0, 0.0, 1.0, 1.0, 0.0, 1.0, 0.0, 0.0, 1.0, 0.0, 1.0, 1.0, 0.0, 1.0, 0.0, 0.0, 1.0, 0.0, 1.0, 1.0, 0.0, 1.0, 0.0, 0.0, 1.0, 0.0, 1.0, 1.0, 0.0, 1.0, 0.0, 0.0, 1.0, 0.0, 1.0, 1.0, 0.0, 1.0, 0.0, 0.0, 1.0, 0.0, 1.0, 1.0, 0.0, 1.0, 0.0, 0.0, 1.0, 0.0, 1.0, 1.0, 0.0, 1.0, 0.0, 0.0, 1.0, 0.0, 1.0, 1.0, 0.0, 1.0, 0.0, 0.0, 1.0, 0.0, 1.0, 1.0, 0.0, 1.0, 0.0, 0.0, 1.0, 0.0, 1.0, 1.0, 0.0, 1.0, 0.0, 0.0, 1.0, 0.0, 1.0, 1.0, 0.0, 1.0, 0.0, 0.0, 1.0, 0.0, 1.0, 1.0, 0.0, 1.0, 0.0, 0.0, 1.0, 0.0, 1.0, 1.0, 0.0, 1.0, 0.0, 0.0, 1.0, 0.0, 1.0, 1.0, 0.0, 1.0, 0.0, 0.0, 1.0, 0.0, 1.0, 1.0, 0.0, 1.0, 0.0, 0.0, 1.0, 0.0, 1.0, 1.0, 0.0, 1.0, 0.0, 0.0, 1.0, 0.0, 1.0, 1.0, 0.0, 1.0, 0.0, 0.0, 1.0, 0.0, 1.0, 1.0, 0.0, 1.0, 0.0, 0.0, 1.0, 0.0, 1.0, 1.0, 0.0, 1.0, 0.0, 0.0, 1.0, 0.0, 1.0, 1.0, 0.0, 1.0, 0.0, 0.0, 1.0, 0.0, 1.0, 1.0, 0.0, 1.0, 0.0, 0.0, 1.0, 0.0, 1.0, 1.0, 0.0, 1.0, 0.0, 0.0, 1.0, 0.0, 1.0, 1.0, 0.0, 1.0, 0.0, 0.0, 1.0, 0.0, 1.0, 1.0, 0.0, 1.0, 0.0, 0.0, 1.0, 0.0, 1.0, 1.0, 0.0, 1.0, 0.0, 0.0, 1.0, 0.0, 1.0, 1.0, 0.0, 1.0, 0.0, 0.0, 1.0, 0.0, 1.0, 1.0, 0.0, 1.0, 0.0, 0.0, 1.0, 0.0, 1.0, 1.0, 0.0, 1.0, 0.0, 0.0, 1.0, 0.0, 1.0, 1.0, 0.0, 1.0, 0.0, 0.0, 1.0, 0.0, 1.0, 1.0, 0.0, 1.0, 0.0, 0.0, 1.0, 0.0, 1.0, 1.0, 0.0, 1.0, 0.0, 0.0, 1.0, 0.0, 1.0, 1.0, 0.0, 1.0, 0.0, 0.0, 1.0, 0.0, 1.0, 1.0, 0.0, 1.0, 0.0, 0.0, 1.0, 0.0, 1.0, 1.0, 0.0, 1.0, 0.0, 0.0, 1.0, 0.0, 1.0, 1.0, 0.0, 1.0, 0.0, 0.0, 1.0, 0.0, 1.0, 1.0, 0.0, 1.0, 0.0, 0.0, 1.0, 0.0, 1.0, 1.0, 0.0, 1.0, 0.0, 0.0, 1.0, 0.0, 1.0, 1.0, 0.0, 1.0, 0.0, 0.0, 1.0, 0.0, 1.0, 1.0, 0.0, 1.0, 0.0, 0.0, 1.0, 0.0, 1.0, 1.0, 0.0, 1.0, 0.0, 0.0, 1.0, 0.0, 1.0, 1.0, 0.0, 1.0, 0.0, 0.0, 1.0, 0.0, 1.0, 1.0, 0.0, 1.0, 0.0, 0.0, 1.0, 0.0, 1.0, 1.0, 0.0, 1.0, 0.0, 0.0, 1.0, 0.0, 1.0, 1.0, 0.0, 1.0, 0.0, 0.0, 1.0, 0.0, 1.0, 1.0, 0.0, 1.0, 0.0, 0.0, 1.0, 0.0, 1.0, 1.0, 0.0, 1.0, 0.0, 0.0, 1.0, 0.0, 1.0, 1.0, 0.0, 1.0, 0.0, 0.0, 1.0, 0.0, 1.0, 1.0, 0.0, 1.0, 0.0, 0.0, 1.0, 0.0, 1.0, 1.0, 0.0, 1.0, 0.0, 0.0, 1.0, 0.0, 1.0, 1.0, 0.0, 1.0, 0.0, 0.0, 1.0, 0.0, 1.0, 1.0, 0.0, 1.0, 0.0, 0.0, 1.0, 0.0, 1.0, 1.0, 0.0, 1.0, 0.0, 0.0, 1.0, 0.0, 1.0, 1.0, 0.0, 1.0, 0.0, 0.0, 1.0, 0.0, 1.0, 1.0, 0.0, 1.0, 0.0, 0.0, 1.0, 0.0, 1.0, 1.0, 0.0, 1.0, 0.0, 0.0, 1.0, 0.0, 1.0, 1.0, 0.0, 1.0, 0.0, 0.0, 1.0, 0.0, 1.0, 1.0, 0.0, 1.0, 0.0, 0.0, 1.0, 0.0, 1.0, 1.0, 0.0, 1.0, 0.0, 0.0, 1.0, 0.0, 1.0, 1.0, 0.0, 1.0, 0.0, 0.0, 1.0, 0.0, 1.0, 1.0, 0.0, 1.0, 0.0, 0.0, 1.0, 0.0, 1.0, 1.0, 0.0, 1.0, 0.0, 0.0, 1.0, 0.0, 1.0, 1.0, 0.0, 1.0, 0.0, 0.0, 1.0, 0.0, 1.0, 1.0, 0.0, 1.0, 0.0, 0.0, 1.0, 0.0, 1.0, 1.0, 0.0, 1.0, 0.0, 0.0, 1.0, 0.0, 1.0, 1.0, 0.0, 1.0, 0.0, 0.0, 1.0, 0.0, 1.0, 1.0, 0.0, 1.0, 0.0, 0.0, 1.0, 0.0, 1.0, 1.0, 0.0, 1.0, 0.0, 0.0, 1.0, 0.0, 1.0, 1.0, 0.0, 1.0, 0.0, 0.0, 1.0, 0.0, 1.0, 1.0, 0.0, 1.0, 0.0, 0.0, 1.0, 0.0, 1.0, 1.0, 0.0, 1.0, 0.0, 0.0, 1.0, 0.0, 1.0, 1.0, 0.0, 1.0, 0.0, 0.0, 1.0, 0.0, 1.0, 1.0, 0.0, 1.0, 0.0, 0.0, 1.0, 0.0, 1.0, 1.0, 0.0, 1.0, 0.0, 0.0, 1.0, 0.0, 1.0, 1.0, 0.0, 1.0, 0.0, 0.0, 1.0, 0.0, 1.0, 1.0, 0.0, 1.0, 0.0, 0.0, 1.0, 0.0, 1.0, 1.0, 0.0, 1.0, 0.0, 0.0, 1.0, 0.0, 1.0, 1.0, 0.0, 1.0, 0.0, 0.0, 1.0, 0.0, 1.0, 1.0, 0.0, 1.0, 0.0, 0.0, 1.0, 0.0, 1.0, 1.0, 0.0, 1.0, 0.0, 0.0, 1.0, 0.0, 1.0, 1.0, 0.0, 1.0, 0.0, 0.0, 1.0, 0.0, 1.0, 1.0, 0.0, 1.0, 0.0, 0.0, 1.0, 0.0, 1.0, 1.0, 0.0, 1.0, 0.0, 0.0, 1.0, 0.0, 1.0, 1.0, 0.0, 1.0, 0.0, 0.0, 1.0, 0.0, 1.0, 1.0, 0.0, 1.0, 0.0, 0.0, 1.0, 0.0, 1.0, 1.0, 0.0, 1.0, 0.0, 0.0, 1.0, 0.0, 1.0, 1.0, 0.0, 1.0, 0.0, 0.0, 1.0, 0.0, 1.0, 1.0, 0.0, 1.0, 0.0, 0.0, 1.0, 0.0, 1.0, 1.0, 0.0, 1.0, 0.0, 0.0, 1.0, 0.0, 1.0, 1.0, 0.0, 1.0, 0.0, 0.0, 1.0, 0.0, 1.0, 1.0, 0.0, 1.0, 0.0, 0.0, 1.0, 0.0, 1.0, 1.0, 0.0, 1.0, 0.0, 0.0, 1.0, 0.0, 1.0, 1.0, 0.0, 1.0, 0.0, 0.0, 1.0, 0.0, 1.0, 1.0, 0.0, 1.0, 0.0, 0.0, 1.0, 0.0, 1.0, 1.0, 0.0, 1.0, 0.0, 0.0, 1.0, 0.0, 1.0, 1.0, 0.0, 1.0, 0.0, 0.0, 1.0, 0.0, 1.0, 1.0, 0.0, 1.0, 0.0, 0.0, 1.0, 0.0, 1.0, 1.0, 0.0, 1.0, 0.0, 0.0, 1.0, 0.0, 1.0, 1.0, 0.0, 1.0, 0.0, 0.0, 1.0, 0.0, 1.0, 1.0, 0.0, 1.0, 0.0, 0.0, 1.0, 0.0, 1.0, 1.0, 0.0, 1.0, 0.0, 0.0, 1.0, 0.0, 1.0, 1.0, 0.0, 1.0, 0.0, 0.0, 1.0, 0.0, 1.0, 1.0, 0.0, 1.0, 0.0, 0.0, 1.0, 0.0, 1.0, 1.0, 0.0, 1.0, 0.0, 0.0, 1.0, 0.0, 1.0, 1.0, 0.0, 1.0, 0.0, 0.0, 1.0, 0.0, 1.0, 1.0, 0.0, 1.0, 0.0, 0.0, 1.0, 0.0, 1.0, 1.0, 0.0, 1.0, 0.0, 0.0, 1.0, 0.0, 1.0, 1.0, 0.0, 1.0, 0.0, 0.0, 1.0, 0.0, 1.0, 1.0, 0.0, 1.0, 0.0, 0.0, 1.0, 0.0, 1.0, 1.0, 0.0, 1.0, 0.0, 0.0, 1.0, 0.0, 1.0, 1.0, 0.0, 1.0, 0.0, 0.0, 1.0, 0.0, 1.0, 1.0, 0.0, 1.0, 0.0, 0.0, 1.0, 0.0, 1.0, 1.0, 0.0, 1.0, 0.0, 0.0, 1.0, 0.0, 1.0, 1.0, 0.0, 1.0, 0.0, 0.0, 1.0, 0.0, 1.0, 1.0, 0.0, 1.0, 0.0, 0.0, 1.0, 0.0, 1.0, 1.0, 0.0, 1.0, 0.0, 0.0, 1.0, 0.0, 1.0, 1.0, 0.0, 1.0, 0.0, 0.0, 1.0, 0.0, 1.0, 1.0, 0.0, 1.0, 0.0, 0.0, 1.0, 0.0, 1.0, 1.0, 0.0, 1.0, 0.0, 0.0, 1.0, 0.0, 1.0, 1.0, 0.0, 1.0, 0.0, 0.0, 1.0, 0.0, 1.0, 1.0, 0.0, 1.0, 0.0, 0.0, 1.0, 0.0, 1.0, 1.0, 0.0, 1.0, 0.0, 0.0, 1.0, 0.0, 1.0, 1.0, 0.0, 1.0, 0.0, 0.0, 1.0, 0.0, 1.0, 1.0, 0.0, 1.0, 0.0, 0.0, 1.0, 0.0, 1.0, 1.0, 0.0, 1.0, 0.0, 0.0, 1.0, 0.0, 1.0, 1.0, 0.0, 1.0, 0.0, 0.0, 1.0, 0.0, 1.0, 1.0, 0.0, 1.0, 0.0, 0.0, 1.0, 0.0, 1.0, 1.0, 0.0, 1.0, 0.0, 0.0, 1.0, 0.0, 1.0, 1.0, 0.0, 1.0, 0.0, 0.0, 1.0, 0.0, 1.0, 1.0, 0.0, 1.0, 0.0, 0.0, 1.0, 0.0, 1.0, 1.0, 0.0, 1.0, 0.0, 0.0, 1.0, 0.0, 1.0, 1.0, 0.0, 1.0, 0.0, 0.0, 1.0, 0.0, 1.0, 1.0, 0.0, 1.0, 0.0, 0.0, 1.0, 0.0, 1.0, 1.0, 0.0, 1.0, 0.0, 0.0, 1.0, 0.0, 1.0, 1.0, 0.0, 1.0, 0.0, 0.0, 1.0, 0.0, 1.0, 1.0, 0.0, 1.0, 0.0, 0.0, 1.0, 0.0, 1.0, 1.0, 0.0, 1.0, 0.0, 0.0, 1.0, 0.0, 1.0, 1.0, 0.0, 1.0, 0.0, 0.0, 1.0, 0.0, 1.0, 1.0, 0.0, 1.0, 0.0, 0.0, 1.0, 0.0, 1.0, 1.0, 0.0, 1.0, 0.0, 0.0, 1.0, 0.0, 1.0, 1.0, 0.0, 1.0, 0.0, 0.0, 1.0, 0.0, 1.0, 1.0, 0.0, 1.0, 0.0, 0.0, 1.0, 0.0, 1.0, 1.0, 0.0, 1.0, 0.0, 0.0, 1.0, 0.0, 1.0, 1.0, 0.0, 1.0, 0.0, 0.0, 1.0, 0.0, 1.0, 1.0, 0.0, 1.0, 0.0, 0.0, 1.0, 0.0, 1.0, 1.0, 0.0, 1.0, 0.0, 0.0, 1.0, 0.0, 1.0, 1.0, 0.0, 1.0, 0.0, 0.0, 1.0, 0.0, 1.0, 1.0, 0.0, 1.0, 0.0, 0.0, 1.0, 0.0, 1.0, 1.0, 0.0, 1.0, 0.0, 0.0, 1.0, 0.0, 1.0, 1.0, 0.0, 1.0, 0.0, 0.0, 1.0, 0.0, 1.0, 1.0, 0.0, 1.0, 0.0, 0.0, 1.0, 0.0, 1.0, 1.0, 0.0, 1.0, 0.0, 0.0, 1.0, 0.0, 1.0, 1.0, 0.0, 1.0, 0.0, 0.0, 1.0, 0.0, 1.0, 1.0, 0.0, 1.0, 0.0, 0.0, 1.0, 0.0, 1.0, 1.0, 0.0, 1.0, 0.0, 0.0, 1.0, 0.0, 1.0, 1.0, 0.0, 1.0, 0.0, 0.0, 1.0, 0.0, 1.0, 1.0, 0.0, 1.0, 0.0, 0.0, 1.0, 0.0, 1.0, 1.0, 0.0, 1.0, 0.0, 0.0, 1.0, 0.0, 1.0, 1.0, 0.0, 1.0, 0.0, 0.0, 1.0, 0.0, 1.0, 1.0, 0.0, 1.0, 0.0, 0.0, 1.0, 0.0, 1.0, 1.0, 0.0, 1.0, 0.0, 0.0, 1.0, 0.0, 1.0, 1.0, 0.0, 1.0, 0.0, 0.0, 1.0, 0.0, 1.0, 1.0, 0.0, 1.0, 0.0, 0.0, 1.0, 0.0, 1.0, 1.0, 0.0, 1.0, 0.0, 0.0, 1.0, 0.0, 1.0, 1.0, 0.0, 1.0, 0.0, 0.0, 1.0, 0.0, 1.0, 1.0, 0.0, 1.0, 0.0, 0.0, 1.0, 0.0, 1.0, 1.0, 0.0, 1.0, 0.0, 0.0, 1.0, 0.0, 1.0, 1.0, 0.0, 1.0, 0.5, 1.0, 0.6913, 0.9619, 0.8536, 0.8536, 0.9619, 0.6913, 1.0, 0.5, 0.9619, 0.3087, 0.8536, 0.1464, 0.6913, 0.03806, 0.5, 0.0, 0.3087, 0.03806, 0.1464, 0.1464, 0.03806, 0.3087, 0.0, 0.5, 0.03806, 0.6913, 0.1464, 0.8536, 0.3087, 0.9619, 0.0, 0.0, 1.0, 0.0, 1.0, 1.0, 0.0, 1.0, 0.0, 0.0, 1.0, 0.0, 1.0, 1.0, 0.0, 1.0, 0.0, 0.0, 1.0, 0.0, 1.0, 1.0, 0.0, 1.0, 0.0, 0.0, 1.0, 0.0, 1.0, 1.0, 0.0, 1.0, 0.0, 0.0, 1.0, 0.0, 1.0, 1.0, 0.0, 1.0, 0.0, 0.0, 1.0, 0.0, 1.0, 1.0, 0.0, 1.0, 0.0, 0.0, 1.0, 0.0, 1.0, 1.0, 0.0, 1.0, 0.0, 0.0, 1.0, 0.0, 1.0, 1.0, 0.0, 1.0, 0.0, 0.0, 1.0, 0.0, 1.0, 1.0, 0.0, 1.0, 0.0, 0.0, 1.0, 0.0, 1.0, 1.0, 0.0, 1.0, 0.0, 0.0, 1.0, 0.0, 1.0, 1.0, 0.0, 1.0, 0.0, 0.0, 1.0, 0.0, 1.0, 1.0, 0.0, 1.0, 0.0, 0.0, 1.0, 0.0, 1.0, 1.0, 0.0, 1.0, 0.0, 0.0, 1.0, 0.0, 1.0, 1.0, 0.0, 1.0, 0.0, 0.0, 1.0, 0.0, 1.0, 1.0, 0.0, 1.0])
me_plane.materials.append(mat_material)
me_plane.use_remesh_preserve_volume = False
me_plane.use_remesh_preserve_attributes = False
me_plane.use_mirror_vertex_groups = False
me_plane.update()

# ---- objects
ob_slice_014 = bpy.data.objects.new('slice.014', me_slice_100)
ob_slice_013 = bpy.data.objects.new('slice.013', me_slice_013)
ob_slice_012 = bpy.data.objects.new('slice.012', me_slice_012)
ob_slice_011 = bpy.data.objects.new('slice.011', me_slice_011)
ob_slice_010 = bpy.data.objects.new('slice.010', me_slice_010)
ob_slice_009 = bpy.data.objects.new('slice.009', me_slice_009)
ob_slice_008 = bpy.data.objects.new('slice.008', me_slice_008)
ob_slice_007 = bpy.data.objects.new('slice.007', me_slice_007)
ob_slice_006 = bpy.data.objects.new('slice.006', me_slice_006)
ob_slice_005 = bpy.data.objects.new('slice.005', me_slice_005)
ob_slice_004 = bpy.data.objects.new('slice.004', me_slice_004)
ob_slice_003 = bpy.data.objects.new('slice.003', me_slice_003)
ob_slice_002 = bpy.data.objects.new('slice.002', me_slice_002)
ob_slice_001 = bpy.data.objects.new('slice.001', me_slice_001)
ob_slice_000 = bpy.data.objects.new('slice.000', me_slice_000)
ob_plane = bpy.data.objects.new('Plane', me_plane)

# ---- transforms, parenting, visibility, modifiers, constraints
ob_slice_014.location = (-3.241, 0.592, 6.755)
ob_slice_014.scale = (1.075, 1.075, 1.0)
ob_slice_014.lineart.crease_threshold = 0.0
ob_slice_013.location = (-3.241, 0.592, 6.5)
ob_slice_013.scale = (1.075, 1.075, 1.0)
ob_slice_013.lineart.crease_threshold = 0.0
ob_slice_012.location = (-3.216, 0.592, 6.0)
ob_slice_012.scale = (1.052, 1.052, 1.0)
ob_slice_012.lineart.crease_threshold = 0.0
ob_slice_011.location = (-3.2, 0.6868, 5.5)
ob_slice_011.scale = (1.108, 1.108, 1.0)
ob_slice_011.lineart.crease_threshold = 0.0
ob_slice_010.location = (-3.026, 0.7196, 5.0)
ob_slice_010.scale = (1.116, 1.116, 1.0)
ob_slice_010.lineart.crease_threshold = 0.0
ob_slice_009.location = (-2.414, 0.7424, 4.5)
ob_slice_009.scale = (1.125, 1.125, 1.0)
ob_slice_009.lineart.crease_threshold = 0.0
ob_slice_008.location = (-2.153, 0.7985, 4.0)
ob_slice_008.scale = (1.075, 1.075, 1.0)
ob_slice_008.lineart.crease_threshold = 0.0
ob_slice_007.location = (-1.913, 0.7733, 3.5)
ob_slice_007.scale = (1.033, 1.033, 1.0)
ob_slice_007.lineart.crease_threshold = 0.0
ob_slice_006.location = (-1.684, 0.9242, 3.0)
ob_slice_006.scale = (1.312, 1.312, 1.0)
ob_slice_006.lineart.crease_threshold = 0.0
ob_slice_005.location = (-1.296, 0.8871, 2.5)
ob_slice_005.scale = (1.587, 1.587, 1.0)
ob_slice_005.lineart.crease_threshold = 0.0
ob_slice_004.location = (-0.9774, 0.7263, 2.0)
ob_slice_004.scale = (1.723, 1.723, 1.0)
ob_slice_004.lineart.crease_threshold = 0.0
ob_slice_003.location = (-0.6203, 0.8996, 1.5)
ob_slice_003.scale = (1.308, 1.308, 1.0)
ob_slice_003.lineart.crease_threshold = 0.0
ob_slice_002.location = (-0.6411, 0.8692, 1.0)
ob_slice_002.scale = (1.149, 1.149, 1.0)
ob_slice_002.lineart.crease_threshold = 0.0
ob_slice_001.location = (-0.65, 0.5094, 0.5)
ob_slice_001.scale = (1.16, 1.16, 1.0)
ob_slice_001.lineart.crease_threshold = 0.0
ob_slice_000.location = (-0.575, 0.5944, 0.0)
ob_slice_000.scale = (1.268, 1.268, 1.0)
ob_slice_000.lineart.crease_threshold = 0.0
ob_plane.location = (-0.825, 0.7, 0.0)
ob_plane.scale = (1.7, 1.7, 1.0)
ob_plane.lineart.crease_threshold = 0.0
_vg = ob_plane.vertex_groups.new(name='Group')
_vg.add([0, 1, 2, 3, 4, 5, 6, 7, 8, 9, 10, 11, 12, 13, 14, 15], 1.0, 'REPLACE')
_vg = ob_plane.vertex_groups.new(name='Group.001')
_vg.add([16, 17, 18, 19, 20, 21, 22, 23, 24, 25, 26, 27, 28, 29, 30, 31], 1.0, 'REPLACE')
_vg = ob_plane.vertex_groups.new(name='Group.002')
_vg.add([32, 33, 34, 35, 36, 37, 38, 39, 40, 41, 42, 43, 44, 45, 46, 47], 1.0, 'REPLACE')
_vg = ob_plane.vertex_groups.new(name='Group.003')
_vg.add([48, 49, 50, 51, 52, 53, 54, 55, 56, 57, 58, 59, 60, 61, 62, 63], 1.0, 'REPLACE')
_vg = ob_plane.vertex_groups.new(name='Group.004')
_vg.add([64, 65, 66, 67, 68, 69, 70, 71, 72, 73, 74, 75, 76, 77, 78, 79], 1.0, 'REPLACE')
_vg = ob_plane.vertex_groups.new(name='Group.005')
_vg.add([80, 81, 82, 83, 84, 85, 86, 87, 88, 89, 90, 91, 92, 93, 94, 95], 1.0, 'REPLACE')
_vg = ob_plane.vertex_groups.new(name='Group.006')
_vg.add([96, 97, 98, 99, 100, 101, 102, 103, 104, 105, 106, 107, 108, 109, 110, 111], 1.0, 'REPLACE')
_vg = ob_plane.vertex_groups.new(name='Group.007')
_vg.add([112, 113, 114, 115, 116, 117, 118, 119, 120, 121, 122, 123, 124, 125, 126, 127], 1.0, 'REPLACE')
_vg = ob_plane.vertex_groups.new(name='Group.008')
_vg.add([128, 129, 130, 131, 132, 133, 134, 135, 136, 137, 138, 139, 140, 141, 142, 143], 1.0, 'REPLACE')
_vg = ob_plane.vertex_groups.new(name='Group.009')
_vg.add([144, 145, 146, 147, 148, 149, 150, 151, 152, 153, 154, 155, 156, 157, 158, 159], 1.0, 'REPLACE')
_vg = ob_plane.vertex_groups.new(name='Group.010')
_vg.add([160, 161, 162, 163, 164, 165, 166, 167, 168, 169, 170, 171, 172, 173, 174, 175], 1.0, 'REPLACE')
_vg = ob_plane.vertex_groups.new(name='Group.011')
_vg.add([176, 177, 178, 179, 180, 181, 182, 183, 184, 185, 186, 187, 188, 189, 190, 191], 1.0, 'REPLACE')
_vg = ob_plane.vertex_groups.new(name='Group.012')
_vg.add([192, 193, 194, 195, 196, 197, 198, 199, 200, 201, 202, 203, 204, 205, 206, 207], 1.0, 'REPLACE')
_vg = ob_plane.vertex_groups.new(name='Group.013')
_vg.add([208, 209, 210, 211, 212, 213, 214, 215, 216, 217, 218, 219, 220, 221, 222, 223], 1.0, 'REPLACE')
_vg = ob_plane.vertex_groups.new(name='Group.014')
_vg.add([224, 225, 226, 227, 228, 229, 230, 231, 232, 233, 234, 235, 236, 237, 238, 239], 1.0, 'REPLACE')
_m = ob_plane.modifiers.new('Shrinkwrap.001', 'SHRINKWRAP')
_m.wrap_method = 'NEAREST_VERTEX'
_m.target = ob_slice_000
_m.vertex_group = 'Group'
_m.use_project_y = True
_m.use_negative_direction = True
_m = ob_plane.modifiers.new('Shrinkwrap', 'SHRINKWRAP')
_m.wrap_method = 'NEAREST_VERTEX'
_m.target = ob_slice_001
_m.vertex_group = 'Group.001'
_m = ob_plane.modifiers.new('Shrinkwrap.002', 'SHRINKWRAP')
_m.wrap_method = 'NEAREST_VERTEX'
_m.target = ob_slice_002
_m.vertex_group = 'Group.002'
_m = ob_plane.modifiers.new('Shrinkwrap.003', 'SHRINKWRAP')
_m.wrap_method = 'NEAREST_VERTEX'
_m.target = ob_slice_003
_m.vertex_group = 'Group.003'
_m = ob_plane.modifiers.new('Shrinkwrap.004', 'SHRINKWRAP')
_m.wrap_method = 'NEAREST_VERTEX'
_m.target = ob_slice_004
_m.vertex_group = 'Group.004'
_m = ob_plane.modifiers.new('Shrinkwrap.005', 'SHRINKWRAP')
_m.wrap_method = 'NEAREST_VERTEX'
_m.target = ob_slice_005
_m.vertex_group = 'Group.005'
_m = ob_plane.modifiers.new('Shrinkwrap.006', 'SHRINKWRAP')
_m.wrap_method = 'NEAREST_VERTEX'
_m.target = ob_slice_006
_m.vertex_group = 'Group.006'
_m = ob_plane.modifiers.new('Shrinkwrap.007', 'SHRINKWRAP')
_m.wrap_method = 'NEAREST_VERTEX'
_m.target = ob_slice_007
_m.vertex_group = 'Group.007'
_m = ob_plane.modifiers.new('Shrinkwrap.008', 'SHRINKWRAP')
_m.wrap_method = 'NEAREST_VERTEX'
_m.target = ob_slice_008
_m.vertex_group = 'Group.008'
_m = ob_plane.modifiers.new('Shrinkwrap.009', 'SHRINKWRAP')
_m.wrap_method = 'NEAREST_VERTEX'
_m.target = ob_slice_009
_m.vertex_group = 'Group.009'
_m = ob_plane.modifiers.new('Shrinkwrap.010', 'SHRINKWRAP')
_m.wrap_method = 'NEAREST_VERTEX'
_m.target = ob_slice_010
_m.vertex_group = 'Group.010'
_m = ob_plane.modifiers.new('Shrinkwrap.011', 'SHRINKWRAP')
_m.wrap_method = 'NEAREST_VERTEX'
_m.target = ob_slice_011
_m.vertex_group = 'Group.011'
_m = ob_plane.modifiers.new('Shrinkwrap.012', 'SHRINKWRAP')
_m.wrap_method = 'NEAREST_VERTEX'
_m.target = ob_slice_012
_m.vertex_group = 'Group.012'
_m = ob_plane.modifiers.new('Shrinkwrap.013', 'SHRINKWRAP')
_m.wrap_method = 'NEAREST_VERTEX'
_m.target = ob_slice_013
_m.vertex_group = 'Group.013'
_m = ob_plane.modifiers.new('Shrinkwrap.014', 'SHRINKWRAP')
_m.wrap_method = 'NEAREST_VERTEX'
_m.target = ob_slice_014
_m.vertex_group = 'Group.014'

# ---- collection membership
col_collection_1.objects.link(ob_slice_014)
col_collection_1.objects.link(ob_slice_013)
col_collection_1.objects.link(ob_slice_012)
col_collection_1.objects.link(ob_slice_011)
col_collection_1.objects.link(ob_slice_010)
col_collection_1.objects.link(ob_slice_009)
col_collection_1.objects.link(ob_slice_008)
col_collection_1.objects.link(ob_slice_007)
col_collection_1.objects.link(ob_slice_006)
col_collection_1.objects.link(ob_slice_005)
col_collection_1.objects.link(ob_slice_004)
col_collection_1.objects.link(ob_slice_003)
col_collection_1.objects.link(ob_slice_002)
col_collection_1.objects.link(ob_slice_001)
col_collection_1.objects.link(ob_slice_000)
col_collection_1.objects.link(ob_plane)

# ---- scene / render settings (as saved in the file)
scene.frame_start = 0; scene.frame_end = 361; scene.frame_set(334)
scene.render.engine = 'BLENDER_EEVEE_NEXT'
scene.render.image_settings.color_mode = 'RGB'
scene.render.image_settings.compression = 90
scene.render.resolution_percentage = 50
scene.render.dither_intensity = 0.0
scene.cycles.use_denoising = False
scene.cycles.samples = 10
scene.cycles.sampling_pattern = 'TABULATED_SOBOL'
scene.cycles.light_sampling_threshold = 0.0
scene.cycles.use_adaptive_sampling = False
scene.cycles.use_light_tree = False
scene.cycles.blur_glossy = 0.0
scene.cycles.volume_bounces = 1
scene.cycles.pixel_filter_type = 'GAUSSIAN'
scene.cycles.sample_clamp_indirect = 0.0
scene.view_settings.view_transform = 'Standard'
bpy.context.view_layer.update()

# ---- added for rendering (the .blend has no active camera and no usable light): camera, sun
cam_auto = bpy.data.cameras.new('AutoCamera')
cam_auto.lens = 50.0
cam_auto.sensor_width = 36.0
cam_auto.clip_end = 1000.0
ob_auto_camera = bpy.data.objects.new('AutoCamera', cam_auto)
scene.collection.objects.link(ob_auto_camera)
ob_auto_camera.location = (6.65847, -9.39369, 10.1324)
ob_auto_camera.rotation_euler = (1.09748, -7.21219e-08, 0.694738)
scene.camera = ob_auto_camera
light_auto_sun = bpy.data.lights.new('AutoSun', 'SUN')
light_auto_sun.energy = 3.0
light_auto_sun.angle = 0.0523599
ob_auto_sun = bpy.data.objects.new('AutoSun', light_auto_sun)
scene.collection.objects.link(ob_auto_sun)
ob_auto_sun.rotation_euler = (0.872665, 0.174533, 0.523599)
bpy.context.view_layer.update()
